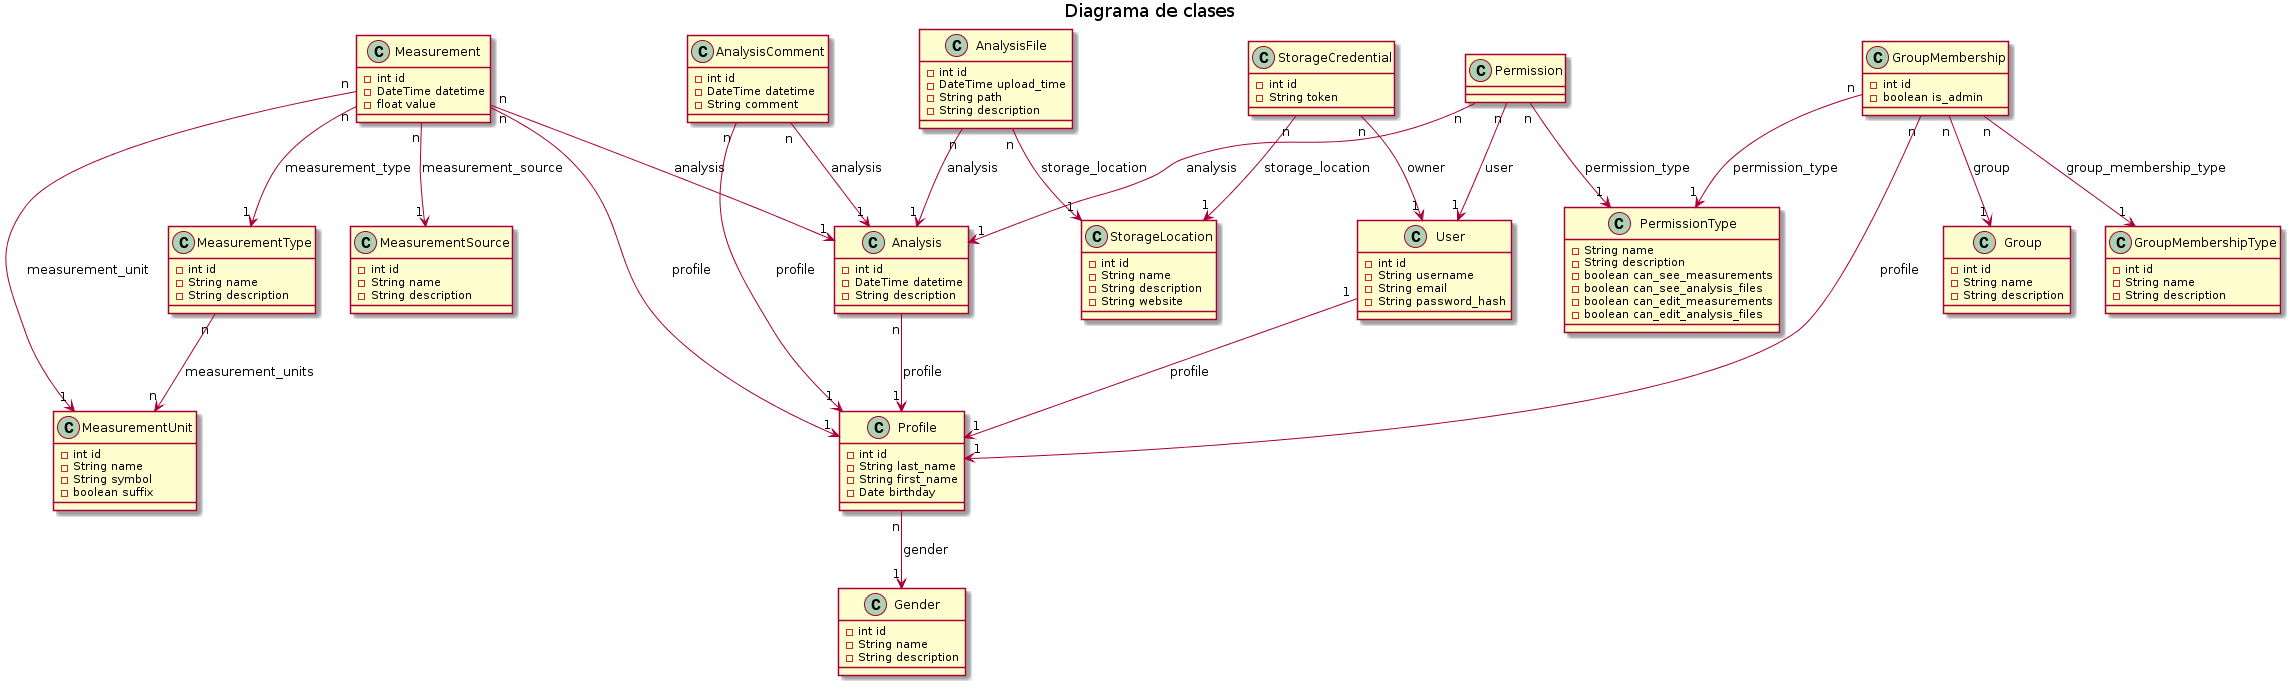

The diagram above was rendered by PlantUML. Its source (embedded in the PNG):
@startuml diagramaClases.png

title Diagrama de clases

class Gender {
    -int id
    -String name
    -String description
}

class Measurement {
    -int id
    -DateTime datetime
    -float value
}

class MeasurementUnit {
    -int id
    -String name
    -String symbol
    -boolean suffix
}

class MeasurementType {
    -int id
    -String name
    -String description
}

class MeasurementSource {
    -int id
    -String name
    -String description
}

class Profile {
    -int id
    -String last_name
    -String first_name
    -Date birthday
}

class User {
    -int id
    -String username
    -String email
    -String password_hash
}

class Analysis {
    -int id
    -DateTime datetime
    -String description
}

class AnalysisFile {
    -int id
    -DateTime upload_time
    -String path
    -String description
}

class Permission {
}

class PermissionType {
    -String name
    -String description
    -boolean can_see_measurements
    -boolean can_see_analysis_files
    -boolean can_edit_measurements
    -boolean can_edit_analysis_files
}

class StorageLocation {
    -int id
    -String name
    -String description
    -String website
}

class StorageCredential {
    -int id
    -String token
}

class AnalysisComment {
    -int id
    -DateTime datetime
    -String comment
}

class Group {
    -int id
    -String name
    -String description
}

class GroupMembership {
    -int id
    -boolean is_admin
}

class GroupMembershipType {
    -int id
    -String name
    -String description
}

'Relaciones

Measurement "n" --> "1" MeasurementUnit : measurement_unit
Measurement "n" --> "1" MeasurementType : measurement_type
Measurement "n" --> "1" MeasurementSource : measurement_source
Measurement "n" --> "1" Analysis : analysis
Measurement "n" --> "1" Profile : profile

MeasurementType "n" --> "n" MeasurementUnit : measurement_units

Profile "n" --> "1" Gender : gender

User "1" --> "1" Profile : profile

AnalysisFile "n" --> "1" Analysis : analysis
AnalysisFile "n" --> "1" StorageLocation : storage_location
Analysis "n" --> "1" Profile : profile

AnalysisComment "n" --> "1" Analysis : "analysis"
AnalysisComment "n" --> "1" Profile : "profile"

Permission "n" --> "1" Analysis : analysis
Permission "n" --> "1" PermissionType : permission_type
Permission "n" --> "1" User : user

StorageCredential "n" --> "1" User : owner
StorageCredential "n" --> "1" StorageLocation : storage_location

GroupMembership "n" --> "1" Group : group
GroupMembership "n" --> "1" GroupMembershipType : group_membership_type
GroupMembership "n" --> "1" Profile : profile
GroupMembership "n" --> "1" PermissionType : permission_type

@enduml